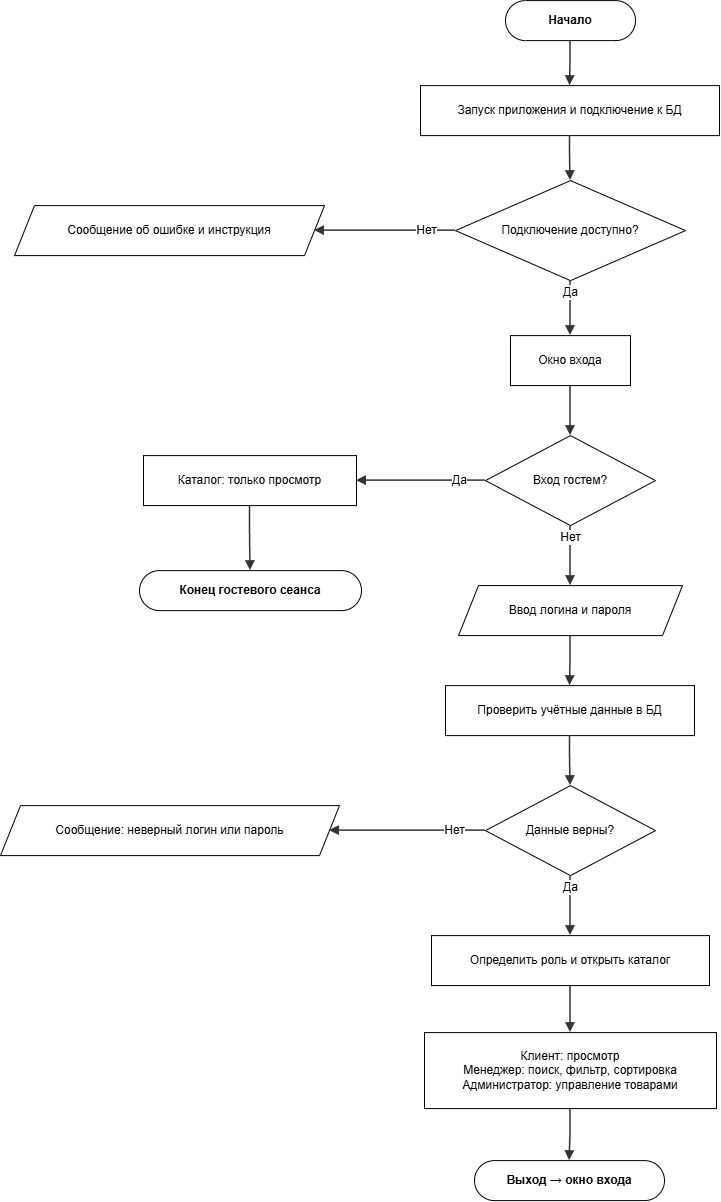

The diagram above was exported from draw.io. Its source (the exported page's mxGraphModel, read from the mxfile embedded in the PNG):
<mxGraphModel dx="1997" dy="1239" grid="1" gridSize="10" guides="1" tooltips="1" connect="1" arrows="1" fold="1" page="1" pageScale="1" pageWidth="799" pageHeight="1280" math="0" shadow="0">
  <root>
    <mxCell id="0" />
    <mxCell id="1" parent="0" />
    <mxCell id="p0_s" parent="1" style="rounded=1;whiteSpace=wrap;html=1;arcSize=50;fontStyle=1;fontSize=12;" value="Начало" vertex="1">
      <mxGeometry height="40" width="130" x="545" y="40" as="geometry" />
    </mxCell>
    <mxCell id="p0_a1" parent="1" style="rounded=0;whiteSpace=wrap;html=1;fontSize=12;" value="Запуск приложения и подключение к БД" vertex="1">
      <mxGeometry height="50" width="299" x="460" y="125" as="geometry" />
    </mxCell>
    <mxCell id="p0_d1" parent="1" style="rhombus;whiteSpace=wrap;html=1;fontSize=12;" value="Подключение доступно?" vertex="1">
      <mxGeometry height="100" width="230" x="495" y="220" as="geometry" />
    </mxCell>
    <mxCell id="p0_e1" parent="1" style="shape=parallelogram;perimeter=parallelogramPerimeter;whiteSpace=wrap;html=1;fixedSize=1;size=20;fontSize=12;" value="Сообщение об ошибке и инструкция" vertex="1">
      <mxGeometry height="50" width="310" x="54" y="245" as="geometry" />
    </mxCell>
    <mxCell id="p0_a2" parent="1" style="rounded=0;whiteSpace=wrap;html=1;fontSize=12;" value="Окно входа" vertex="1">
      <mxGeometry height="50" width="120" x="550" y="375" as="geometry" />
    </mxCell>
    <mxCell id="p0_d2" parent="1" style="rhombus;whiteSpace=wrap;html=1;fontSize=12;" value="Вход гостем?" vertex="1">
      <mxGeometry height="90" width="170" x="525" y="475" as="geometry" />
    </mxCell>
    <mxCell id="p0_g" parent="1" style="rounded=0;whiteSpace=wrap;html=1;fontSize=12;" value="Каталог: только просмотр" vertex="1">
      <mxGeometry height="50" width="213" x="183" y="495" as="geometry" />
    </mxCell>
    <mxCell id="p0_ge" parent="1" style="rounded=1;whiteSpace=wrap;html=1;arcSize=50;fontStyle=1;fontSize=12;" value="Конец гостевого сеанса" vertex="1">
      <mxGeometry height="40" width="222" x="179" y="610" as="geometry" />
    </mxCell>
    <mxCell id="p0_io" parent="1" style="shape=parallelogram;perimeter=parallelogramPerimeter;whiteSpace=wrap;html=1;fixedSize=1;size=20;fontSize=12;" value="Ввод логина и пароля" vertex="1">
      <mxGeometry height="50" width="224" x="498" y="625" as="geometry" />
    </mxCell>
    <mxCell id="p0_a3" parent="1" style="rounded=0;whiteSpace=wrap;html=1;fontSize=12;" value="Проверить учётные данные в БД" vertex="1">
      <mxGeometry height="50" width="249" x="485" y="725" as="geometry" />
    </mxCell>
    <mxCell id="p0_d3" parent="1" style="rhombus;whiteSpace=wrap;html=1;fontSize=12;" value="Данные верны?" vertex="1">
      <mxGeometry height="90" width="170" x="525" y="825" as="geometry" />
    </mxCell>
    <mxCell id="p0_e3" parent="1" style="shape=parallelogram;perimeter=parallelogramPerimeter;whiteSpace=wrap;html=1;fixedSize=1;size=20;fontSize=12;" value="Сообщение: неверный логин или пароль" vertex="1">
      <mxGeometry height="50" width="339" x="40" y="845" as="geometry" />
    </mxCell>
    <mxCell id="p0_a4" parent="1" style="rounded=0;whiteSpace=wrap;html=1;fontSize=12;" value="Определить роль и открыть каталог" vertex="1">
      <mxGeometry height="50" width="278" x="471" y="975" as="geometry" />
    </mxCell>
    <mxCell id="p0_a5" parent="1" style="rounded=0;whiteSpace=wrap;html=1;fontSize=12;" value="Клиент: просмотр&lt;br&gt;Менеджер: поиск, фильтр, сортировка&lt;br&gt;Администратор: управление товарами" vertex="1">
      <mxGeometry height="76" width="292" x="464" y="1072" as="geometry" />
    </mxCell>
    <mxCell id="p0_en" parent="1" style="rounded=1;whiteSpace=wrap;html=1;arcSize=50;fontStyle=1;fontSize=12;" value="Выход → окно входа" vertex="1">
      <mxGeometry height="40" width="190" x="514" y="1200" as="geometry" />
    </mxCell>
    <mxCell id="p0_arrow0" edge="1" parent="1" source="p0_s" style="edgeStyle=orthogonalEdgeStyle;rounded=0;curved=0;orthogonalLoop=1;jettySize=auto;html=1;endArrow=block;endFill=1;strokeColor=#333333;strokeWidth=1.5;fontSize=12;labelBackgroundColor=#ffffff;exitX=0.5;exitY=1;exitDx=0;exitDy=0;entryX=0.5;entryY=0;entryDx=0;entryDy=0;" target="p0_a1" value="">
      <mxGeometry relative="1" as="geometry" />
    </mxCell>
    <mxCell id="p0_arrow1" edge="1" parent="1" source="p0_a1" style="edgeStyle=orthogonalEdgeStyle;rounded=0;curved=0;orthogonalLoop=1;jettySize=auto;html=1;endArrow=block;endFill=1;strokeColor=#333333;strokeWidth=1.5;fontSize=12;labelBackgroundColor=#ffffff;exitX=0.5;exitY=1;exitDx=0;exitDy=0;entryX=0.5;entryY=0;entryDx=0;entryDy=0;" target="p0_d1" value="">
      <mxGeometry relative="1" as="geometry" />
    </mxCell>
    <mxCell id="p0_arrow2" edge="1" parent="1" source="p0_d1" style="edgeStyle=orthogonalEdgeStyle;rounded=0;curved=0;orthogonalLoop=1;jettySize=auto;html=1;endArrow=block;endFill=1;strokeColor=#333333;strokeWidth=1.5;fontSize=12;labelBackgroundColor=#ffffff;exitX=0;exitY=0.5;exitDx=0;exitDy=0;entryX=1;entryY=0.5;entryDx=0;entryDy=0;" target="p0_e1" value="Нет">
      <mxGeometry relative="1" x="-0.6" as="geometry" />
    </mxCell>
    <mxCell id="p0_arrow3" edge="1" parent="1" source="p0_d1" style="edgeStyle=orthogonalEdgeStyle;rounded=0;curved=0;orthogonalLoop=1;jettySize=auto;html=1;endArrow=block;endFill=1;strokeColor=#333333;strokeWidth=1.5;fontSize=12;labelBackgroundColor=#ffffff;exitX=0.5;exitY=1;exitDx=0;exitDy=0;entryX=0.5;entryY=0;entryDx=0;entryDy=0;" target="p0_a2" value="Да">
      <mxGeometry relative="1" x="-0.6" as="geometry" />
    </mxCell>
    <mxCell id="p0_arrow4" edge="1" parent="1" source="p0_a2" style="edgeStyle=orthogonalEdgeStyle;rounded=0;curved=0;orthogonalLoop=1;jettySize=auto;html=1;endArrow=block;endFill=1;strokeColor=#333333;strokeWidth=1.5;fontSize=12;labelBackgroundColor=#ffffff;exitX=0.5;exitY=1;exitDx=0;exitDy=0;entryX=0.5;entryY=0;entryDx=0;entryDy=0;" target="p0_d2" value="">
      <mxGeometry relative="1" as="geometry" />
    </mxCell>
    <mxCell id="p0_arrow5" edge="1" parent="1" source="p0_d2" style="edgeStyle=orthogonalEdgeStyle;rounded=0;curved=0;orthogonalLoop=1;jettySize=auto;html=1;endArrow=block;endFill=1;strokeColor=#333333;strokeWidth=1.5;fontSize=12;labelBackgroundColor=#ffffff;exitX=0;exitY=0.5;exitDx=0;exitDy=0;entryX=1;entryY=0.5;entryDx=0;entryDy=0;" target="p0_g" value="Да">
      <mxGeometry relative="1" x="-0.6" as="geometry" />
    </mxCell>
    <mxCell id="p0_arrow6" edge="1" parent="1" source="p0_g" style="edgeStyle=orthogonalEdgeStyle;rounded=0;curved=0;orthogonalLoop=1;jettySize=auto;html=1;endArrow=block;endFill=1;strokeColor=#333333;strokeWidth=1.5;fontSize=12;labelBackgroundColor=#ffffff;exitX=0.5;exitY=1;exitDx=0;exitDy=0;entryX=0.5;entryY=0;entryDx=0;entryDy=0;" target="p0_ge" value="">
      <mxGeometry relative="1" as="geometry" />
    </mxCell>
    <mxCell id="p0_arrow7" edge="1" parent="1" source="p0_d2" style="edgeStyle=orthogonalEdgeStyle;rounded=0;curved=0;orthogonalLoop=1;jettySize=auto;html=1;endArrow=block;endFill=1;strokeColor=#333333;strokeWidth=1.5;fontSize=12;labelBackgroundColor=#ffffff;exitX=0.5;exitY=1;exitDx=0;exitDy=0;entryX=0.5;entryY=0;entryDx=0;entryDy=0;" target="p0_io" value="Нет">
      <mxGeometry relative="1" x="-0.6" as="geometry" />
    </mxCell>
    <mxCell id="p0_arrow8" edge="1" parent="1" source="p0_io" style="edgeStyle=orthogonalEdgeStyle;rounded=0;curved=0;orthogonalLoop=1;jettySize=auto;html=1;endArrow=block;endFill=1;strokeColor=#333333;strokeWidth=1.5;fontSize=12;labelBackgroundColor=#ffffff;exitX=0.5;exitY=1;exitDx=0;exitDy=0;entryX=0.5;entryY=0;entryDx=0;entryDy=0;" target="p0_a3" value="">
      <mxGeometry relative="1" as="geometry" />
    </mxCell>
    <mxCell id="p0_arrow9" edge="1" parent="1" source="p0_a3" style="edgeStyle=orthogonalEdgeStyle;rounded=0;curved=0;orthogonalLoop=1;jettySize=auto;html=1;endArrow=block;endFill=1;strokeColor=#333333;strokeWidth=1.5;fontSize=12;labelBackgroundColor=#ffffff;exitX=0.5;exitY=1;exitDx=0;exitDy=0;entryX=0.5;entryY=0;entryDx=0;entryDy=0;" target="p0_d3" value="">
      <mxGeometry relative="1" as="geometry" />
    </mxCell>
    <mxCell id="p0_arrow10" edge="1" parent="1" source="p0_d3" style="edgeStyle=orthogonalEdgeStyle;rounded=0;curved=0;orthogonalLoop=1;jettySize=auto;html=1;endArrow=block;endFill=1;strokeColor=#333333;strokeWidth=1.5;fontSize=12;labelBackgroundColor=#ffffff;exitX=0;exitY=0.5;exitDx=0;exitDy=0;entryX=1;entryY=0.5;entryDx=0;entryDy=0;" target="p0_e3" value="Нет">
      <mxGeometry relative="1" x="-0.6" as="geometry" />
    </mxCell>
    <mxCell id="p0_arrow11" edge="1" parent="1" source="p0_d3" style="edgeStyle=orthogonalEdgeStyle;rounded=0;curved=0;orthogonalLoop=1;jettySize=auto;html=1;endArrow=block;endFill=1;strokeColor=#333333;strokeWidth=1.5;fontSize=12;labelBackgroundColor=#ffffff;exitX=0.5;exitY=1;exitDx=0;exitDy=0;entryX=0.5;entryY=0;entryDx=0;entryDy=0;" target="p0_a4" value="Да">
      <mxGeometry relative="1" x="-0.6" as="geometry" />
    </mxCell>
    <mxCell id="p0_arrow12" edge="1" parent="1" source="p0_a4" style="edgeStyle=orthogonalEdgeStyle;rounded=0;curved=0;orthogonalLoop=1;jettySize=auto;html=1;endArrow=block;endFill=1;strokeColor=#333333;strokeWidth=1.5;fontSize=12;labelBackgroundColor=#ffffff;exitX=0.5;exitY=1;exitDx=0;exitDy=0;entryX=0.5;entryY=0;entryDx=0;entryDy=0;" target="p0_a5" value="">
      <mxGeometry relative="1" as="geometry" />
    </mxCell>
    <mxCell id="p0_arrow13" edge="1" parent="1" source="p0_a5" style="edgeStyle=orthogonalEdgeStyle;rounded=0;curved=0;orthogonalLoop=1;jettySize=auto;html=1;endArrow=block;endFill=1;strokeColor=#333333;strokeWidth=1.5;fontSize=12;labelBackgroundColor=#ffffff;exitX=0.5;exitY=1;exitDx=0;exitDy=0;entryX=0.5;entryY=0;entryDx=0;entryDy=0;" target="p0_en" value="">
      <mxGeometry relative="1" as="geometry" />
    </mxCell>
  </root>
</mxGraphModel>